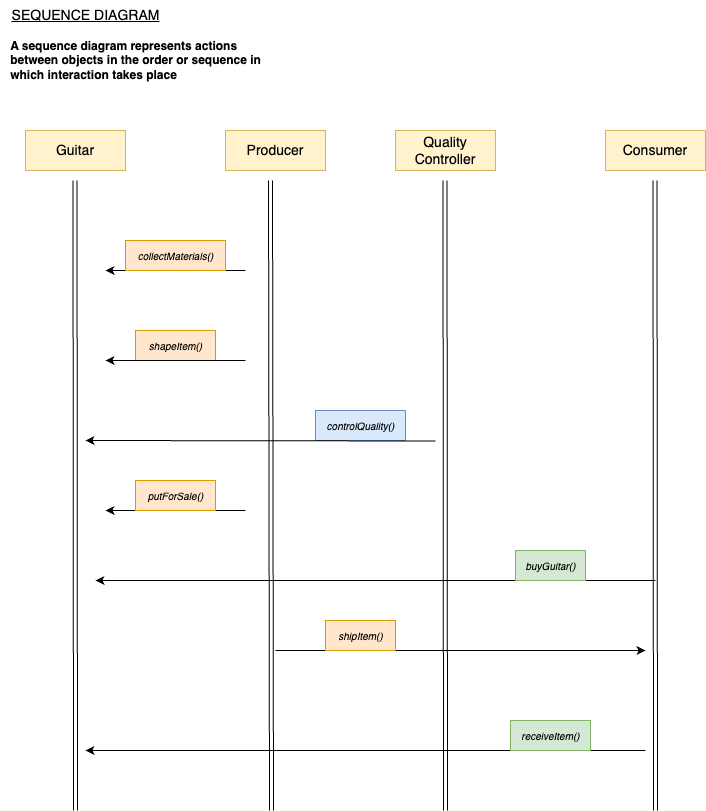

The diagram above was exported from draw.io. Its source (the exported page's mxGraphModel, read from the mxfile embedded in the PNG):
<mxGraphModel dx="1426" dy="737" grid="1" gridSize="10" guides="1" tooltips="1" connect="1" arrows="1" fold="1" page="1" pageScale="1" pageWidth="827" pageHeight="1169" math="0" shadow="0">
  <root>
    <mxCell id="0" />
    <mxCell id="1" parent="0" />
    <mxCell id="O7jxBpPj9tmSIuP86DpS-1" value="&lt;div style=&quot;text-align: justify;&quot;&gt;&lt;span style=&quot;background-color: initial;&quot;&gt;&lt;b&gt;A sequence diagram represents actions&lt;/b&gt;&lt;/span&gt;&lt;/div&gt;&lt;div style=&quot;text-align: justify;&quot;&gt;&lt;span style=&quot;background-color: initial;&quot;&gt;&lt;b&gt;between&amp;nbsp;objects in the order or sequence in&lt;/b&gt;&lt;/span&gt;&lt;/div&gt;&lt;div style=&quot;text-align: justify;&quot;&gt;&lt;span style=&quot;background-color: initial;&quot;&gt;&lt;b&gt;which interaction takes place&lt;/b&gt;&lt;/span&gt;&lt;/div&gt;" style="text;html=1;align=center;verticalAlign=middle;resizable=0;points=[];autosize=1;strokeColor=none;fillColor=none;" vertex="1" parent="1">
      <mxGeometry x="45" y="60" width="270" height="60" as="geometry" />
    </mxCell>
    <mxCell id="O7jxBpPj9tmSIuP86DpS-2" value="&lt;u style=&quot;&quot;&gt;&lt;font style=&quot;font-size: 14px;&quot;&gt;SEQUENCE DIAGRAM&lt;/font&gt;&lt;/u&gt;" style="text;html=1;align=center;verticalAlign=middle;resizable=0;points=[];autosize=1;strokeColor=none;fillColor=none;" vertex="1" parent="1">
      <mxGeometry x="45" y="30" width="170" height="30" as="geometry" />
    </mxCell>
    <mxCell id="O7jxBpPj9tmSIuP86DpS-3" value="Guitar" style="rounded=0;whiteSpace=wrap;html=1;fontSize=14;fillColor=#fff2cc;strokeColor=#d6b656;" vertex="1" parent="1">
      <mxGeometry x="70" y="160" width="100" height="40" as="geometry" />
    </mxCell>
    <mxCell id="O7jxBpPj9tmSIuP86DpS-4" value="Producer" style="rounded=0;whiteSpace=wrap;html=1;fontSize=14;fillColor=#fff2cc;strokeColor=#d6b656;" vertex="1" parent="1">
      <mxGeometry x="270" y="160" width="100" height="40" as="geometry" />
    </mxCell>
    <mxCell id="O7jxBpPj9tmSIuP86DpS-5" value="Consumer" style="rounded=0;whiteSpace=wrap;html=1;fontSize=14;fillColor=#fff2cc;strokeColor=#d6b656;" vertex="1" parent="1">
      <mxGeometry x="650" y="160" width="100" height="40" as="geometry" />
    </mxCell>
    <mxCell id="O7jxBpPj9tmSIuP86DpS-6" value="" style="shape=link;html=1;rounded=0;fontSize=14;" edge="1" parent="1">
      <mxGeometry width="100" relative="1" as="geometry">
        <mxPoint x="119.5" y="210" as="sourcePoint" />
        <mxPoint x="120" y="840" as="targetPoint" />
      </mxGeometry>
    </mxCell>
    <mxCell id="O7jxBpPj9tmSIuP86DpS-7" value="" style="shape=link;html=1;rounded=0;fontSize=14;" edge="1" parent="1">
      <mxGeometry width="100" relative="1" as="geometry">
        <mxPoint x="315" y="210" as="sourcePoint" />
        <mxPoint x="316" y="840" as="targetPoint" />
      </mxGeometry>
    </mxCell>
    <mxCell id="O7jxBpPj9tmSIuP86DpS-8" value="" style="shape=link;html=1;rounded=0;fontSize=14;" edge="1" parent="1">
      <mxGeometry width="100" relative="1" as="geometry">
        <mxPoint x="699.5" y="210" as="sourcePoint" />
        <mxPoint x="700" y="840" as="targetPoint" />
      </mxGeometry>
    </mxCell>
    <mxCell id="O7jxBpPj9tmSIuP86DpS-9" value="" style="endArrow=classic;html=1;rounded=0;fontSize=14;" edge="1" parent="1">
      <mxGeometry width="50" height="50" relative="1" as="geometry">
        <mxPoint x="290" y="300" as="sourcePoint" />
        <mxPoint x="150" y="300" as="targetPoint" />
      </mxGeometry>
    </mxCell>
    <mxCell id="O7jxBpPj9tmSIuP86DpS-10" value="&lt;i&gt;&lt;font style=&quot;font-size: 10px;&quot;&gt;collectMaterials()&lt;/font&gt;&lt;/i&gt;" style="text;html=1;align=center;verticalAlign=middle;resizable=0;points=[];autosize=1;strokeColor=#d79b00;fillColor=#ffe6cc;fontSize=14;" vertex="1" parent="1">
      <mxGeometry x="170" y="270" width="100" height="30" as="geometry" />
    </mxCell>
    <mxCell id="O7jxBpPj9tmSIuP86DpS-12" value="&lt;i&gt;&lt;font style=&quot;font-size: 10px;&quot;&gt;shapeItem()&lt;/font&gt;&lt;/i&gt;" style="text;html=1;align=center;verticalAlign=middle;resizable=0;points=[];autosize=1;strokeColor=#d79b00;fillColor=#ffe6cc;fontSize=14;" vertex="1" parent="1">
      <mxGeometry x="180" y="360" width="80" height="30" as="geometry" />
    </mxCell>
    <mxCell id="O7jxBpPj9tmSIuP86DpS-13" value="" style="endArrow=classic;html=1;rounded=0;fontSize=14;" edge="1" parent="1">
      <mxGeometry width="50" height="50" relative="1" as="geometry">
        <mxPoint x="290" y="390" as="sourcePoint" />
        <mxPoint x="150" y="390" as="targetPoint" />
      </mxGeometry>
    </mxCell>
    <mxCell id="O7jxBpPj9tmSIuP86DpS-14" value="Quality Controller" style="rounded=0;whiteSpace=wrap;html=1;fontSize=14;fillColor=#fff2cc;strokeColor=#d6b656;" vertex="1" parent="1">
      <mxGeometry x="440" y="160" width="100" height="40" as="geometry" />
    </mxCell>
    <mxCell id="O7jxBpPj9tmSIuP86DpS-15" value="" style="shape=link;html=1;rounded=0;fontSize=14;" edge="1" parent="1">
      <mxGeometry width="100" relative="1" as="geometry">
        <mxPoint x="489.5" y="210" as="sourcePoint" />
        <mxPoint x="490" y="840" as="targetPoint" />
      </mxGeometry>
    </mxCell>
    <mxCell id="O7jxBpPj9tmSIuP86DpS-17" value="&lt;i&gt;&lt;font style=&quot;font-size: 10px;&quot;&gt;controlQuality()&lt;/font&gt;&lt;/i&gt;" style="text;html=1;align=center;verticalAlign=middle;resizable=0;points=[];autosize=1;strokeColor=#6c8ebf;fillColor=#dae8fc;fontSize=14;" vertex="1" parent="1">
      <mxGeometry x="360" y="440" width="90" height="30" as="geometry" />
    </mxCell>
    <mxCell id="O7jxBpPj9tmSIuP86DpS-18" value="" style="endArrow=classic;html=1;rounded=0;fontSize=14;" edge="1" parent="1">
      <mxGeometry width="50" height="50" relative="1" as="geometry">
        <mxPoint x="290" y="540" as="sourcePoint" />
        <mxPoint x="150" y="540" as="targetPoint" />
      </mxGeometry>
    </mxCell>
    <mxCell id="O7jxBpPj9tmSIuP86DpS-19" value="&lt;i&gt;&lt;font style=&quot;font-size: 10px;&quot;&gt;putForSale()&lt;/font&gt;&lt;/i&gt;" style="text;html=1;align=center;verticalAlign=middle;resizable=0;points=[];autosize=1;strokeColor=#d79b00;fillColor=#ffe6cc;fontSize=14;" vertex="1" parent="1">
      <mxGeometry x="180" y="510" width="80" height="30" as="geometry" />
    </mxCell>
    <mxCell id="O7jxBpPj9tmSIuP86DpS-20" value="" style="endArrow=classic;html=1;rounded=0;fontSize=10;" edge="1" parent="1">
      <mxGeometry width="50" height="50" relative="1" as="geometry">
        <mxPoint x="700" y="610" as="sourcePoint" />
        <mxPoint x="140" y="610" as="targetPoint" />
      </mxGeometry>
    </mxCell>
    <mxCell id="O7jxBpPj9tmSIuP86DpS-21" value="&lt;i&gt;&lt;font style=&quot;font-size: 10px;&quot;&gt;buyGuitar()&lt;/font&gt;&lt;/i&gt;" style="text;html=1;align=center;verticalAlign=middle;resizable=0;points=[];autosize=1;strokeColor=#82b366;fillColor=#d5e8d4;fontSize=14;" vertex="1" parent="1">
      <mxGeometry x="560" y="580" width="70" height="30" as="geometry" />
    </mxCell>
    <mxCell id="O7jxBpPj9tmSIuP86DpS-22" value="" style="endArrow=classic;html=1;rounded=0;fontSize=10;" edge="1" parent="1">
      <mxGeometry width="50" height="50" relative="1" as="geometry">
        <mxPoint x="320" y="680" as="sourcePoint" />
        <mxPoint x="690" y="680" as="targetPoint" />
      </mxGeometry>
    </mxCell>
    <mxCell id="O7jxBpPj9tmSIuP86DpS-23" value="&lt;i&gt;&lt;font style=&quot;font-size: 10px;&quot;&gt;shipItem()&lt;/font&gt;&lt;/i&gt;" style="text;html=1;align=center;verticalAlign=middle;resizable=0;points=[];autosize=1;strokeColor=#d79b00;fillColor=#ffe6cc;fontSize=14;" vertex="1" parent="1">
      <mxGeometry x="370" y="650" width="70" height="30" as="geometry" />
    </mxCell>
    <mxCell id="O7jxBpPj9tmSIuP86DpS-24" value="" style="endArrow=classic;html=1;rounded=0;fontSize=10;" edge="1" parent="1">
      <mxGeometry width="50" height="50" relative="1" as="geometry">
        <mxPoint x="690" y="780" as="sourcePoint" />
        <mxPoint x="130" y="780" as="targetPoint" />
      </mxGeometry>
    </mxCell>
    <mxCell id="O7jxBpPj9tmSIuP86DpS-25" value="&lt;i&gt;&lt;font style=&quot;font-size: 10px;&quot;&gt;receiveItem()&lt;/font&gt;&lt;/i&gt;" style="text;html=1;align=center;verticalAlign=middle;resizable=0;points=[];autosize=1;strokeColor=#82b366;fillColor=#d5e8d4;fontSize=14;" vertex="1" parent="1">
      <mxGeometry x="555" y="750" width="80" height="30" as="geometry" />
    </mxCell>
    <mxCell id="O7jxBpPj9tmSIuP86DpS-26" value="" style="endArrow=classic;html=1;rounded=0;fontSize=10;" edge="1" parent="1">
      <mxGeometry width="50" height="50" relative="1" as="geometry">
        <mxPoint x="480" y="470.5" as="sourcePoint" />
        <mxPoint x="130" y="470" as="targetPoint" />
      </mxGeometry>
    </mxCell>
  </root>
</mxGraphModel>